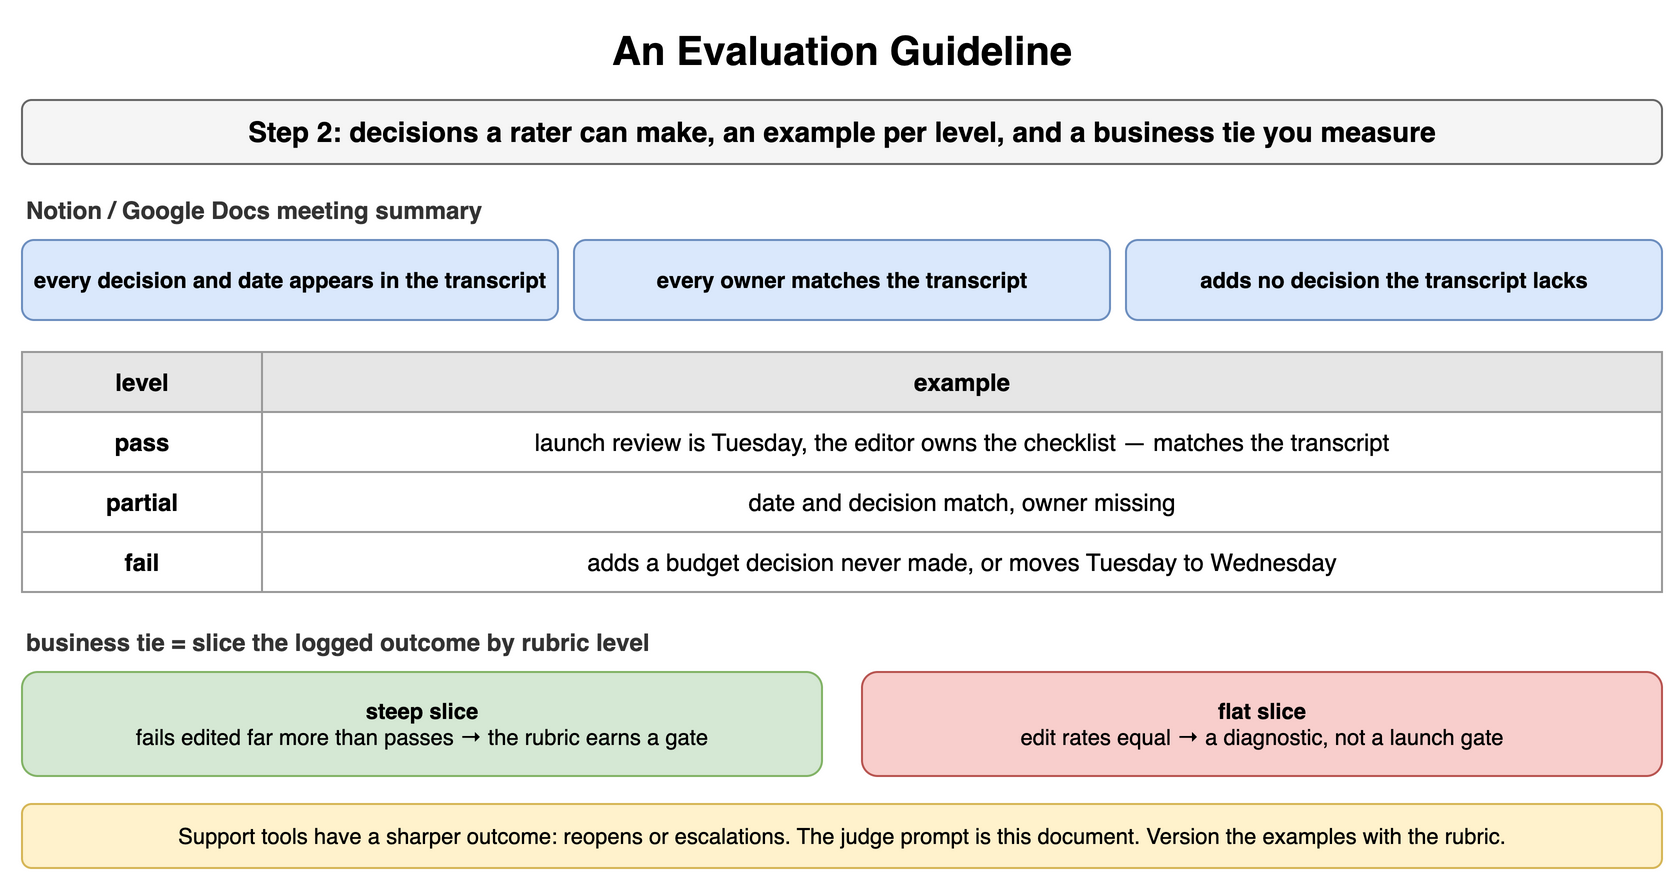

The diagram above was exported from draw.io. Its source (the exported page's mxGraphModel, read from the mxfile embedded in the PNG):
<mxGraphModel dx="900" dy="448" grid="1" gridSize="10" guides="1" tooltips="1" connect="1" arrows="1" fold="1" page="1" pageScale="1" pageWidth="900" pageHeight="448" math="0" shadow="0">
  <root>
    <mxCell id="0" />
    <mxCell id="1" parent="0" />
    <mxCell id="q1" value="An Evaluation Guideline" style="text;html=1;align=center;verticalAlign=middle;whiteSpace=wrap;fontSize=20;fontStyle=1;" vertex="1" parent="1">
      <mxGeometry x="40" y="10" width="820" height="30" as="geometry" />
    </mxCell>
    <mxCell id="q2" value="Step 2: decisions a rater can make, an example per level, and a business tie you measure" style="rounded=1;whiteSpace=wrap;html=1;fillColor=#f5f5f5;strokeColor=#666666;fontStyle=1;fontSize=14;" vertex="1" parent="1">
      <mxGeometry x="40" y="50" width="820" height="32" as="geometry" />
    </mxCell>
    <mxCell id="q3" value="Notion / Google Docs meeting summary" style="text;html=1;whiteSpace=wrap;fontSize=11;align=left;verticalAlign=middle;fontSize=12;fontColor=#333333;fontStyle=1;" vertex="1" parent="1">
      <mxGeometry x="40" y="96" width="400" height="18" as="geometry" />
    </mxCell>
    <mxCell id="q4" value="every decision and date appears in the transcript" style="rounded=1;whiteSpace=wrap;html=1;fillColor=#dae8fc;strokeColor=#6c8ebf;fontSize=11;align=center;fontStyle=1;" vertex="1" parent="1">
      <mxGeometry x="40" y="120" width="268" height="40" as="geometry" />
    </mxCell>
    <mxCell id="q5" value="every owner matches the transcript" style="rounded=1;whiteSpace=wrap;html=1;fillColor=#dae8fc;strokeColor=#6c8ebf;fontSize=11;align=center;fontStyle=1;" vertex="1" parent="1">
      <mxGeometry x="316" y="120" width="268" height="40" as="geometry" />
    </mxCell>
    <mxCell id="q6" value="adds no decision the transcript lacks" style="rounded=1;whiteSpace=wrap;html=1;fillColor=#dae8fc;strokeColor=#6c8ebf;fontSize=11;align=center;fontStyle=1;" vertex="1" parent="1">
      <mxGeometry x="592" y="120" width="268" height="40" as="geometry" />
    </mxCell>
    <mxCell id="q7" value="level" style="whiteSpace=wrap;html=1;fillColor=#e6e6e6;strokeColor=#999999;fontStyle=1;fontSize=12;" vertex="1" parent="1">
      <mxGeometry x="40" y="176" width="120" height="30" as="geometry" />
    </mxCell>
    <mxCell id="q8" value="example" style="whiteSpace=wrap;html=1;fillColor=#e6e6e6;strokeColor=#999999;fontStyle=1;fontSize=12;" vertex="1" parent="1">
      <mxGeometry x="160" y="176" width="700" height="30" as="geometry" />
    </mxCell>
    <mxCell id="q9" value="pass" style="whiteSpace=wrap;html=1;strokeColor=#999999;fontSize=12;fillColor=#ffffff;fontStyle=1;" vertex="1" parent="1">
      <mxGeometry x="40" y="206" width="120" height="30" as="geometry" />
    </mxCell>
    <mxCell id="q10" value="launch review is Tuesday, the editor owns the checklist — matches the transcript" style="whiteSpace=wrap;html=1;strokeColor=#999999;fontSize=12;fillColor=#ffffff;" vertex="1" parent="1">
      <mxGeometry x="160" y="206" width="700" height="30" as="geometry" />
    </mxCell>
    <mxCell id="q11" value="partial" style="whiteSpace=wrap;html=1;strokeColor=#999999;fontSize=12;fillColor=#ffffff;fontStyle=1;" vertex="1" parent="1">
      <mxGeometry x="40" y="236" width="120" height="30" as="geometry" />
    </mxCell>
    <mxCell id="q12" value="date and decision match, owner missing" style="whiteSpace=wrap;html=1;strokeColor=#999999;fontSize=12;fillColor=#ffffff;" vertex="1" parent="1">
      <mxGeometry x="160" y="236" width="700" height="30" as="geometry" />
    </mxCell>
    <mxCell id="q13" value="fail" style="whiteSpace=wrap;html=1;strokeColor=#999999;fontSize=12;fillColor=#ffffff;fontStyle=1;" vertex="1" parent="1">
      <mxGeometry x="40" y="266" width="120" height="30" as="geometry" />
    </mxCell>
    <mxCell id="q14" value="adds a budget decision never made, or moves Tuesday to Wednesday" style="whiteSpace=wrap;html=1;strokeColor=#999999;fontSize=12;fillColor=#ffffff;" vertex="1" parent="1">
      <mxGeometry x="160" y="266" width="700" height="30" as="geometry" />
    </mxCell>
    <mxCell id="q15" value="business tie = slice the logged outcome by rubric level" style="text;html=1;whiteSpace=wrap;fontSize=11;align=left;verticalAlign=middle;fontSize=12;fontColor=#333333;fontStyle=1;" vertex="1" parent="1">
      <mxGeometry x="40" y="312" width="600" height="18" as="geometry" />
    </mxCell>
    <mxCell id="q16" value="steep slice&lt;br&gt;&lt;span style='font-weight:normal'&gt;fails edited far more than passes → the rubric earns a gate&lt;/span&gt;" style="rounded=1;whiteSpace=wrap;html=1;fillColor=#d5e8d4;strokeColor=#82b366;fontSize=11;align=center;fontStyle=1;" vertex="1" parent="1">
      <mxGeometry x="40" y="336" width="400" height="52" as="geometry" />
    </mxCell>
    <mxCell id="q17" value="flat slice&lt;br&gt;&lt;span style='font-weight:normal'&gt;edit rates equal → a diagnostic, not a launch gate&lt;/span&gt;" style="rounded=1;whiteSpace=wrap;html=1;fillColor=#f8cecc;strokeColor=#b85450;fontSize=11;align=center;fontStyle=1;" vertex="1" parent="1">
      <mxGeometry x="460" y="336" width="400" height="52" as="geometry" />
    </mxCell>
    <mxCell id="q18" value="Support tools have a sharper outcome: reopens or escalations. The judge prompt is this document. Version the examples with the rubric." style="rounded=1;whiteSpace=wrap;html=1;fillColor=#fff2cc;strokeColor=#d6b656;fontSize=11;align=center;" vertex="1" parent="1">
      <mxGeometry x="40" y="402" width="820" height="32" as="geometry" />
    </mxCell>
  </root>
</mxGraphModel>